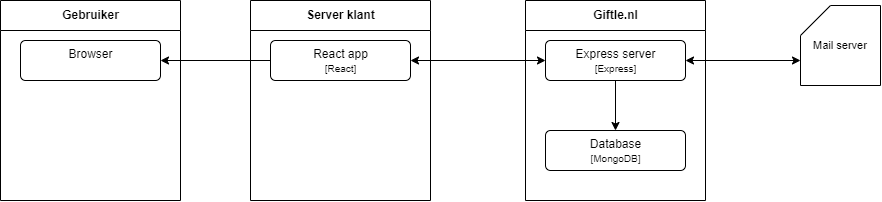

The diagram above was exported from draw.io. Its source (the exported page's mxGraphModel, read from the mxfile embedded in the PNG):
<mxGraphModel dx="2033" dy="697" grid="1" gridSize="10" guides="1" tooltips="1" connect="1" arrows="1" fold="1" page="1" pageScale="1" pageWidth="850" pageHeight="1100" background="none" math="0" shadow="0">
  <root>
    <mxCell id="0" />
    <mxCell id="1" parent="0" />
    <mxCell id="Z-XC_ossr2egVkhq5p5y-3" value="Giftle.nl" style="swimlane;fontStyle=1;align=center;horizontal=1;startSize=30;collapsible=0;html=1;" vertex="1" parent="1">
      <mxGeometry x="425" y="400" width="180" height="200" as="geometry" />
    </mxCell>
    <mxCell id="Z-XC_ossr2egVkhq5p5y-6" value="Express server&lt;br style=&quot;font-size: 11px&quot;&gt;&lt;font size=&quot;1&quot;&gt;[Express]&lt;/font&gt;" style="html=1;align=center;verticalAlign=top;rounded=1;absoluteArcSize=1;arcSize=10;dashed=0;" vertex="1" parent="Z-XC_ossr2egVkhq5p5y-3">
      <mxGeometry x="20" y="40" width="140" height="40" as="geometry" />
    </mxCell>
    <mxCell id="Z-XC_ossr2egVkhq5p5y-7" value="Database&lt;br style=&quot;font-size: 11px&quot;&gt;&lt;font size=&quot;1&quot;&gt;[MongoDB]&lt;/font&gt;" style="html=1;align=center;verticalAlign=top;rounded=1;absoluteArcSize=1;arcSize=10;dashed=0;" vertex="1" parent="Z-XC_ossr2egVkhq5p5y-3">
      <mxGeometry x="20" y="130" width="140" height="40" as="geometry" />
    </mxCell>
    <mxCell id="Z-XC_ossr2egVkhq5p5y-8" value="" style="endArrow=classic;html=1;rounded=0;fontSize=11;exitX=0.5;exitY=1;exitDx=0;exitDy=0;entryX=0.5;entryY=0;entryDx=0;entryDy=0;" edge="1" parent="Z-XC_ossr2egVkhq5p5y-3" source="Z-XC_ossr2egVkhq5p5y-6" target="Z-XC_ossr2egVkhq5p5y-7">
      <mxGeometry width="50" height="50" relative="1" as="geometry">
        <mxPoint x="-140" y="220" as="sourcePoint" />
        <mxPoint x="-90" y="170" as="targetPoint" />
      </mxGeometry>
    </mxCell>
    <mxCell id="Z-XC_ossr2egVkhq5p5y-9" value="Server klant" style="swimlane;fontStyle=1;align=center;horizontal=1;startSize=30;collapsible=0;html=1;" vertex="1" parent="1">
      <mxGeometry x="150" y="400" width="180" height="200" as="geometry" />
    </mxCell>
    <mxCell id="Z-XC_ossr2egVkhq5p5y-10" value="React app&lt;br style=&quot;font-size: 11px&quot;&gt;&lt;font size=&quot;1&quot;&gt;[React]&lt;/font&gt;" style="html=1;align=center;verticalAlign=top;rounded=1;absoluteArcSize=1;arcSize=10;dashed=0;" vertex="1" parent="Z-XC_ossr2egVkhq5p5y-9">
      <mxGeometry x="20" y="40" width="140" height="40" as="geometry" />
    </mxCell>
    <mxCell id="Z-XC_ossr2egVkhq5p5y-14" value="Gebruiker" style="swimlane;fontStyle=1;align=center;horizontal=1;startSize=30;collapsible=0;html=1;" vertex="1" parent="1">
      <mxGeometry x="-100" y="400" width="180" height="200" as="geometry" />
    </mxCell>
    <mxCell id="Z-XC_ossr2egVkhq5p5y-15" value="Browser" style="html=1;align=center;verticalAlign=top;rounded=1;absoluteArcSize=1;arcSize=10;dashed=0;" vertex="1" parent="Z-XC_ossr2egVkhq5p5y-14">
      <mxGeometry x="20" y="40" width="140" height="40" as="geometry" />
    </mxCell>
    <mxCell id="Z-XC_ossr2egVkhq5p5y-16" value="" style="endArrow=classic;html=1;rounded=0;fontSize=11;exitX=0;exitY=0.5;exitDx=0;exitDy=0;entryX=1;entryY=0.5;entryDx=0;entryDy=0;" edge="1" parent="1" source="Z-XC_ossr2egVkhq5p5y-10" target="Z-XC_ossr2egVkhq5p5y-15">
      <mxGeometry width="50" height="50" relative="1" as="geometry">
        <mxPoint x="250" y="550" as="sourcePoint" />
        <mxPoint x="300" y="500" as="targetPoint" />
      </mxGeometry>
    </mxCell>
    <mxCell id="Z-XC_ossr2egVkhq5p5y-17" value="Mail server" style="shape=card;whiteSpace=wrap;html=1;fontSize=11;" vertex="1" parent="1">
      <mxGeometry x="700" y="405" width="80" height="80" as="geometry" />
    </mxCell>
    <mxCell id="Z-XC_ossr2egVkhq5p5y-19" value="" style="endArrow=classic;startArrow=classic;html=1;rounded=0;fontSize=11;entryX=0;entryY=0;entryDx=0;entryDy=55;entryPerimeter=0;exitX=1;exitY=0.5;exitDx=0;exitDy=0;" edge="1" parent="1" source="Z-XC_ossr2egVkhq5p5y-6" target="Z-XC_ossr2egVkhq5p5y-17">
      <mxGeometry width="50" height="50" relative="1" as="geometry">
        <mxPoint x="630" y="550" as="sourcePoint" />
        <mxPoint x="680" y="500" as="targetPoint" />
      </mxGeometry>
    </mxCell>
    <mxCell id="Z-XC_ossr2egVkhq5p5y-20" value="" style="endArrow=classic;startArrow=classic;html=1;rounded=0;fontSize=11;entryX=0;entryY=0.5;entryDx=0;entryDy=0;exitX=1;exitY=0.5;exitDx=0;exitDy=0;" edge="1" parent="1" source="Z-XC_ossr2egVkhq5p5y-10" target="Z-XC_ossr2egVkhq5p5y-6">
      <mxGeometry width="50" height="50" relative="1" as="geometry">
        <mxPoint x="350" y="630" as="sourcePoint" />
        <mxPoint x="400" y="580" as="targetPoint" />
      </mxGeometry>
    </mxCell>
  </root>
</mxGraphModel>